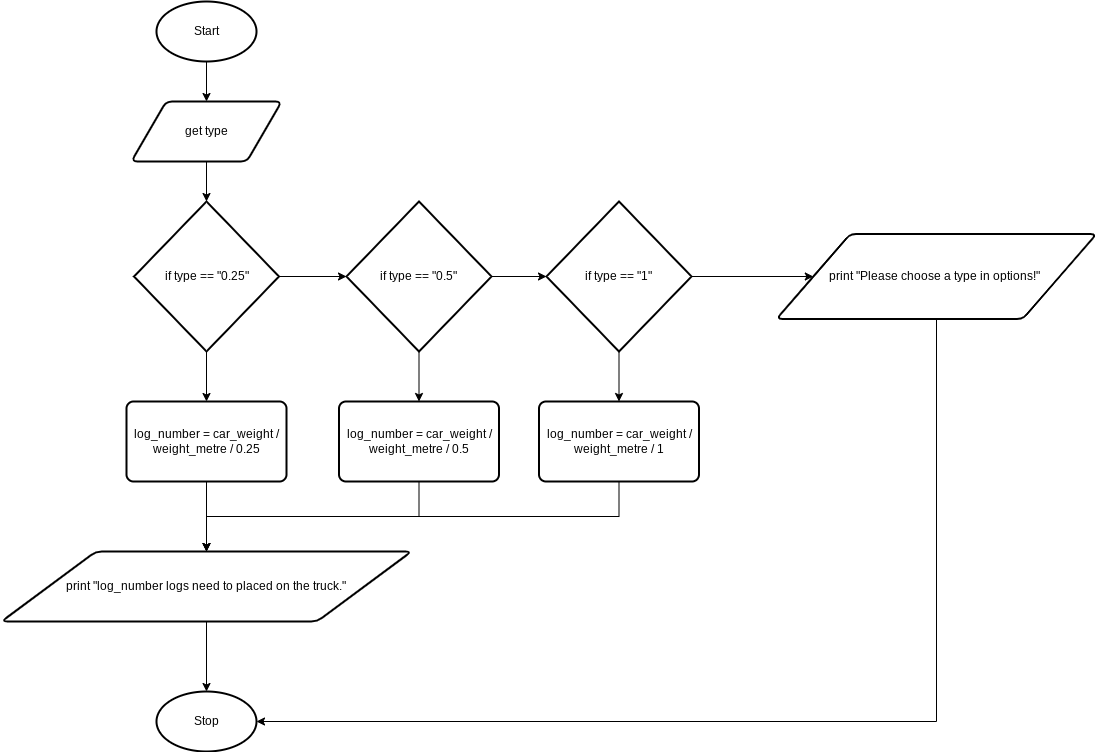

The diagram above was exported from draw.io. Its source (the exported page's mxGraphModel, read from the mxfile embedded in the PNG):
<mxGraphModel dx="594" dy="561" grid="1" gridSize="10" guides="1" tooltips="1" connect="1" arrows="1" fold="1" page="1" pageScale="1" pageWidth="827" pageHeight="1169" math="0" shadow="0">
  <root>
    <mxCell id="0" />
    <mxCell id="1" parent="0" />
    <mxCell id="5" style="edgeStyle=none;html=1;exitX=0.5;exitY=1;exitDx=0;exitDy=0;exitPerimeter=0;entryX=0.5;entryY=0;entryDx=0;entryDy=0;" edge="1" parent="1" source="2" target="4">
      <mxGeometry relative="1" as="geometry" />
    </mxCell>
    <mxCell id="2" value="Start" style="strokeWidth=2;html=1;shape=mxgraph.flowchart.start_1;whiteSpace=wrap;" vertex="1" parent="1">
      <mxGeometry x="250" y="90" width="100" height="60" as="geometry" />
    </mxCell>
    <mxCell id="7" style="edgeStyle=none;html=1;exitX=0.5;exitY=1;exitDx=0;exitDy=0;entryX=0.5;entryY=0;entryDx=0;entryDy=0;entryPerimeter=0;" edge="1" parent="1" source="4" target="6">
      <mxGeometry relative="1" as="geometry" />
    </mxCell>
    <mxCell id="4" value="get type" style="shape=parallelogram;html=1;strokeWidth=2;perimeter=parallelogramPerimeter;whiteSpace=wrap;rounded=1;arcSize=12;size=0.23;" vertex="1" parent="1">
      <mxGeometry x="225" y="190" width="150" height="60" as="geometry" />
    </mxCell>
    <mxCell id="10" style="edgeStyle=none;html=1;exitX=0.5;exitY=1;exitDx=0;exitDy=0;exitPerimeter=0;entryX=0.5;entryY=0;entryDx=0;entryDy=0;" edge="1" parent="1" source="6" target="8">
      <mxGeometry relative="1" as="geometry" />
    </mxCell>
    <mxCell id="17" style="edgeStyle=none;html=1;exitX=1;exitY=0.5;exitDx=0;exitDy=0;exitPerimeter=0;entryX=0;entryY=0.5;entryDx=0;entryDy=0;entryPerimeter=0;" edge="1" parent="1" source="6" target="11">
      <mxGeometry relative="1" as="geometry" />
    </mxCell>
    <mxCell id="6" value="if type == &quot;0.25&quot;" style="strokeWidth=2;html=1;shape=mxgraph.flowchart.decision;whiteSpace=wrap;" vertex="1" parent="1">
      <mxGeometry x="227.5" y="290" width="145" height="150" as="geometry" />
    </mxCell>
    <mxCell id="24" style="edgeStyle=none;html=1;exitX=0.5;exitY=1;exitDx=0;exitDy=0;entryX=0.5;entryY=0;entryDx=0;entryDy=0;" edge="1" parent="1" source="8" target="23">
      <mxGeometry relative="1" as="geometry" />
    </mxCell>
    <mxCell id="8" value="log_number = car_weight / weight_metre / 0.25" style="rounded=1;whiteSpace=wrap;html=1;absoluteArcSize=1;arcSize=14;strokeWidth=2;" vertex="1" parent="1">
      <mxGeometry x="220" y="490" width="160" height="80" as="geometry" />
    </mxCell>
    <mxCell id="15" style="edgeStyle=none;html=1;exitX=0.5;exitY=1;exitDx=0;exitDy=0;exitPerimeter=0;entryX=0.5;entryY=0;entryDx=0;entryDy=0;" edge="1" parent="1" source="11" target="13">
      <mxGeometry relative="1" as="geometry" />
    </mxCell>
    <mxCell id="18" style="edgeStyle=none;html=1;exitX=1;exitY=0.5;exitDx=0;exitDy=0;exitPerimeter=0;entryX=0;entryY=0.5;entryDx=0;entryDy=0;entryPerimeter=0;" edge="1" parent="1" source="11" target="12">
      <mxGeometry relative="1" as="geometry" />
    </mxCell>
    <mxCell id="11" value="if type == &quot;0.5&quot;" style="strokeWidth=2;html=1;shape=mxgraph.flowchart.decision;whiteSpace=wrap;" vertex="1" parent="1">
      <mxGeometry x="440" y="290" width="145" height="150" as="geometry" />
    </mxCell>
    <mxCell id="19" style="edgeStyle=none;html=1;exitX=0.5;exitY=1;exitDx=0;exitDy=0;exitPerimeter=0;entryX=0.5;entryY=0;entryDx=0;entryDy=0;" edge="1" parent="1" source="12" target="14">
      <mxGeometry relative="1" as="geometry" />
    </mxCell>
    <mxCell id="22" style="edgeStyle=none;html=1;exitX=1;exitY=0.5;exitDx=0;exitDy=0;exitPerimeter=0;entryX=0;entryY=0.5;entryDx=0;entryDy=0;" edge="1" parent="1" source="12" target="21">
      <mxGeometry relative="1" as="geometry" />
    </mxCell>
    <mxCell id="12" value="if type == &quot;1&quot;" style="strokeWidth=2;html=1;shape=mxgraph.flowchart.decision;whiteSpace=wrap;" vertex="1" parent="1">
      <mxGeometry x="640" y="290" width="145" height="150" as="geometry" />
    </mxCell>
    <mxCell id="25" style="edgeStyle=orthogonalEdgeStyle;html=1;exitX=0.5;exitY=1;exitDx=0;exitDy=0;entryX=0.5;entryY=0;entryDx=0;entryDy=0;rounded=0;" edge="1" parent="1" source="13" target="23">
      <mxGeometry relative="1" as="geometry" />
    </mxCell>
    <mxCell id="13" value="log_number = car_weight / weight_metre / 0.5" style="rounded=1;whiteSpace=wrap;html=1;absoluteArcSize=1;arcSize=14;strokeWidth=2;" vertex="1" parent="1">
      <mxGeometry x="432.5" y="490" width="160" height="80" as="geometry" />
    </mxCell>
    <mxCell id="26" style="edgeStyle=orthogonalEdgeStyle;rounded=0;html=1;exitX=0.5;exitY=1;exitDx=0;exitDy=0;entryX=0.5;entryY=0;entryDx=0;entryDy=0;" edge="1" parent="1" source="14" target="23">
      <mxGeometry relative="1" as="geometry" />
    </mxCell>
    <mxCell id="14" value="log_number = car_weight / weight_metre / 1" style="rounded=1;whiteSpace=wrap;html=1;absoluteArcSize=1;arcSize=14;strokeWidth=2;" vertex="1" parent="1">
      <mxGeometry x="632.5" y="490" width="160" height="80" as="geometry" />
    </mxCell>
    <mxCell id="29" style="edgeStyle=orthogonalEdgeStyle;rounded=0;html=1;exitX=0.5;exitY=1;exitDx=0;exitDy=0;entryX=1;entryY=0.5;entryDx=0;entryDy=0;entryPerimeter=0;" edge="1" parent="1" source="21" target="27">
      <mxGeometry relative="1" as="geometry" />
    </mxCell>
    <mxCell id="21" value="print &quot;Please choose a type in options!&quot;&amp;nbsp;" style="shape=parallelogram;html=1;strokeWidth=2;perimeter=parallelogramPerimeter;whiteSpace=wrap;rounded=1;arcSize=12;size=0.23;" vertex="1" parent="1">
      <mxGeometry x="870" y="322.5" width="320" height="85" as="geometry" />
    </mxCell>
    <mxCell id="28" style="edgeStyle=orthogonalEdgeStyle;rounded=0;html=1;exitX=0.5;exitY=1;exitDx=0;exitDy=0;entryX=0.5;entryY=0;entryDx=0;entryDy=0;entryPerimeter=0;" edge="1" parent="1" source="23" target="27">
      <mxGeometry relative="1" as="geometry" />
    </mxCell>
    <mxCell id="23" value="print &quot;log_number logs need to placed on the truck.&quot;" style="shape=parallelogram;html=1;strokeWidth=2;perimeter=parallelogramPerimeter;whiteSpace=wrap;rounded=1;arcSize=12;size=0.23;" vertex="1" parent="1">
      <mxGeometry x="95" y="640" width="410" height="70" as="geometry" />
    </mxCell>
    <mxCell id="27" value="Stop" style="strokeWidth=2;html=1;shape=mxgraph.flowchart.start_1;whiteSpace=wrap;" vertex="1" parent="1">
      <mxGeometry x="250" y="780" width="100" height="60" as="geometry" />
    </mxCell>
  </root>
</mxGraphModel>